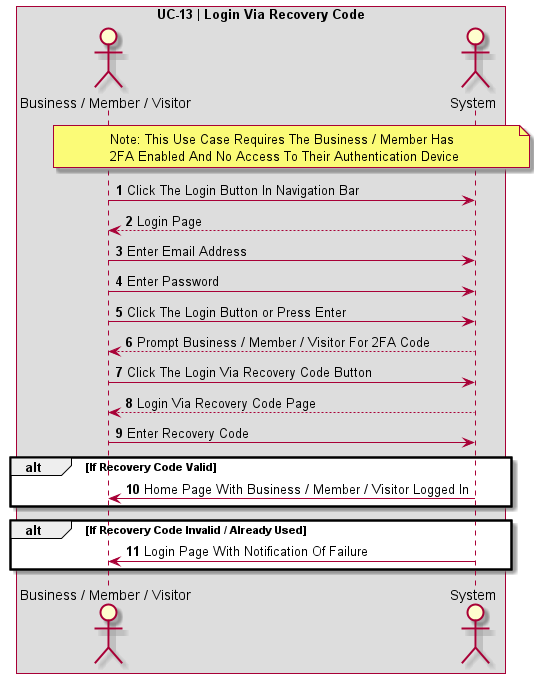

The diagram above was rendered by PlantUML. Its source (embedded in the PNG):
@startuml UC-13 | Login Via Recovery Code


' Formatting
Autonumber
skinparam BoxPadding 10
skinparam ParticipantPadding 10
box "UC-13 | Login Via Recovery Code"

' Actors
actor User as "Business / Member / Visitor"
actor System

' Code
note over User, System
Note: This Use Case Requires The Business / Member Has
2FA Enabled And No Access To Their Authentication Device
end note
User -> System: Click The Login Button In Navigation Bar
System --> User: Login Page
User -> System: Enter Email Address
User -> System: Enter Password
User -> System: Click The Login Button or Press Enter
System --> User: Prompt Business / Member / Visitor For 2FA Code
User -> System: Click The Login Via Recovery Code Button
System --> User: Login Via Recovery Code Page
User -> System: Enter Recovery Code
alt If Recovery Code Valid
    System -> User: Home Page With Business / Member / Visitor Logged In
end
alt If Recovery Code Invalid / Already Used
    System -> User: Login Page With Notification Of Failure
end
@enduml